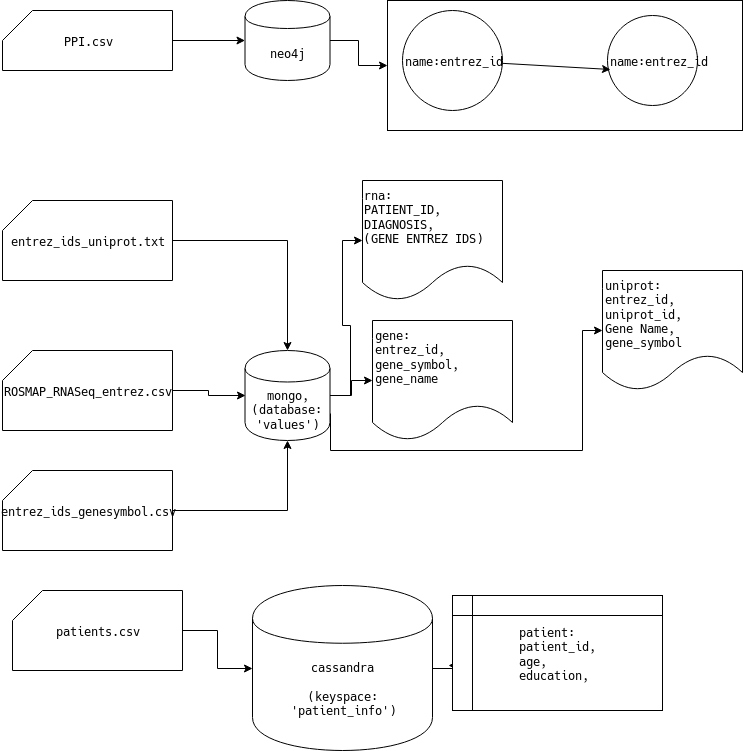

The diagram above was exported from draw.io. Its source (the exported page's mxGraphModel, read from the mxfile embedded in the PNG):
<mxGraphModel dx="702" dy="747" grid="1" gridSize="10" guides="1" tooltips="1" connect="1" arrows="1" fold="1" page="1" pageScale="1" pageWidth="850" pageHeight="1100" background="#ffffff" math="0" shadow="0">
  <root>
    <mxCell id="0" />
    <mxCell id="1" parent="0" />
    <mxCell id="40" style="edgeStyle=orthogonalEdgeStyle;rounded=0;html=1;entryX=0;entryY=0.5;jettySize=auto;orthogonalLoop=1;" parent="1" source="2" target="39" edge="1">
      <mxGeometry relative="1" as="geometry" />
    </mxCell>
    <mxCell id="2" value="neo4j&lt;br&gt;" style="shape=cylinder;whiteSpace=wrap;html=1;boundedLbl=1;" parent="1" vertex="1">
      <mxGeometry x="282.5" y="40" width="85" height="80" as="geometry" />
    </mxCell>
    <mxCell id="13" style="edgeStyle=orthogonalEdgeStyle;rounded=0;html=1;jettySize=auto;orthogonalLoop=1;" parent="1" source="3" target="2" edge="1">
      <mxGeometry relative="1" as="geometry" />
    </mxCell>
    <mxCell id="3" value="PPI.csv" style="shape=card;whiteSpace=wrap;html=1;" parent="1" vertex="1">
      <mxGeometry x="40" y="50" width="170" height="60" as="geometry" />
    </mxCell>
    <mxCell id="14" style="edgeStyle=orthogonalEdgeStyle;rounded=0;html=1;jettySize=auto;orthogonalLoop=1;" parent="1" source="5" target="12" edge="1">
      <mxGeometry relative="1" as="geometry" />
    </mxCell>
    <mxCell id="5" value="entrez_ids_uniprot.txt" style="shape=card;whiteSpace=wrap;html=1;" parent="1" vertex="1">
      <mxGeometry x="40" y="240" width="170" height="80" as="geometry" />
    </mxCell>
    <mxCell id="47" style="edgeStyle=orthogonalEdgeStyle;rounded=0;html=1;entryX=0;entryY=0.5;jettySize=auto;orthogonalLoop=1;" edge="1" parent="1" source="6" target="12">
      <mxGeometry relative="1" as="geometry" />
    </mxCell>
    <mxCell id="6" value="ROSMAP_RNASeq_entrez.csv" style="shape=card;whiteSpace=wrap;html=1;" parent="1" vertex="1">
      <mxGeometry x="40" y="390" width="170" height="80" as="geometry" />
    </mxCell>
    <mxCell id="16" style="edgeStyle=orthogonalEdgeStyle;rounded=0;html=1;jettySize=auto;orthogonalLoop=1;" parent="1" source="7" target="12" edge="1">
      <mxGeometry relative="1" as="geometry" />
    </mxCell>
    <mxCell id="7" value="entrez_ids_genesymbol.csv" style="shape=card;whiteSpace=wrap;html=1;" parent="1" vertex="1">
      <mxGeometry x="40" y="510" width="170" height="80" as="geometry" />
    </mxCell>
    <mxCell id="15" style="edgeStyle=orthogonalEdgeStyle;rounded=0;html=1;jettySize=auto;orthogonalLoop=1;" parent="1" source="8" target="9" edge="1">
      <mxGeometry relative="1" as="geometry" />
    </mxCell>
    <mxCell id="8" value="patients.csv" style="shape=card;whiteSpace=wrap;html=1;" parent="1" vertex="1">
      <mxGeometry x="50" y="630" width="170" height="80" as="geometry" />
    </mxCell>
    <mxCell id="35" style="edgeStyle=orthogonalEdgeStyle;rounded=0;html=1;entryX=-0.019;entryY=0.609;entryPerimeter=0;jettySize=auto;orthogonalLoop=1;" parent="1" source="9" target="34" edge="1">
      <mxGeometry relative="1" as="geometry" />
    </mxCell>
    <mxCell id="9" value="cassandra&lt;br&gt;&lt;br&gt;(keyspace:&lt;br&gt;'patient_info')" style="shape=cylinder;whiteSpace=wrap;html=1;boundedLbl=1;" parent="1" vertex="1">
      <mxGeometry x="290" y="625" width="180" height="165" as="geometry" />
    </mxCell>
    <mxCell id="21" style="edgeStyle=orthogonalEdgeStyle;rounded=0;html=1;entryX=0;entryY=0.5;jettySize=auto;orthogonalLoop=1;" parent="1" source="12" target="20" edge="1">
      <mxGeometry relative="1" as="geometry" />
    </mxCell>
    <mxCell id="26" style="edgeStyle=orthogonalEdgeStyle;rounded=0;html=1;entryX=0;entryY=0.5;jettySize=auto;orthogonalLoop=1;" parent="1" source="12" target="22" edge="1">
      <mxGeometry relative="1" as="geometry" />
    </mxCell>
    <mxCell id="32" style="edgeStyle=orthogonalEdgeStyle;rounded=0;html=1;exitX=1;exitY=0.7;entryX=0;entryY=0.5;jettySize=auto;orthogonalLoop=1;" parent="1" source="12" target="29" edge="1">
      <mxGeometry relative="1" as="geometry">
        <Array as="points">
          <mxPoint x="368" y="490" />
          <mxPoint x="620" y="490" />
        </Array>
      </mxGeometry>
    </mxCell>
    <mxCell id="12" value="mongo, (database:&lt;br&gt;'values')" style="shape=cylinder;whiteSpace=wrap;html=1;boundedLbl=1;" parent="1" vertex="1">
      <mxGeometry x="282.5" y="390" width="85" height="90" as="geometry" />
    </mxCell>
    <mxCell id="20" value="&lt;div align=&quot;left&quot;&gt;rna:&lt;br&gt;PATIENT_ID, DIAGNOSIS,&lt;br&gt;(GENE ENTREZ IDS)&lt;br&gt;&lt;br&gt;&lt;/div&gt;" style="shape=document;whiteSpace=wrap;html=1;boundedLbl=1;verticalAlign=top;" parent="1" vertex="1">
      <mxGeometry x="400" y="220" width="140" height="120" as="geometry" />
    </mxCell>
    <mxCell id="22" value="gene:&lt;br&gt;entrez_id,&lt;br&gt;gene_symbol,&lt;br&gt;gene_name" style="shape=document;whiteSpace=wrap;html=1;boundedLbl=1;verticalAlign=top;align=left;" parent="1" vertex="1">
      <mxGeometry x="410" y="360" width="140" height="120" as="geometry" />
    </mxCell>
    <mxCell id="29" value="uniprot:&lt;br&gt;entrez_id,&lt;br&gt;uniprot_id,&lt;br&gt;Gene Name,&lt;br&gt;gene_symbol" style="shape=document;whiteSpace=wrap;html=1;boundedLbl=1;align=left;verticalAlign=top;" parent="1" vertex="1">
      <mxGeometry x="640" y="310" width="140" height="120" as="geometry" />
    </mxCell>
    <mxCell id="34" value="&lt;div align=&quot;left&quot;&gt;patient:&lt;br&gt;patient_id,&lt;br&gt;age,&lt;br&gt;&lt;/div&gt;&lt;div align=&quot;left&quot;&gt;education,&lt;br&gt;&lt;/div&gt;" style="shape=internalStorage;whiteSpace=wrap;html=1;verticalAlign=middle;align=center;" parent="1" vertex="1">
      <mxGeometry x="490" y="635" width="210" height="115" as="geometry" />
    </mxCell>
    <mxCell id="39" value="" style="rounded=0;whiteSpace=wrap;html=1;shadow=0;align=left;" parent="1" vertex="1">
      <mxGeometry x="425" y="40" width="355" height="130" as="geometry" />
    </mxCell>
    <mxCell id="41" value="name:entrez_id" style="ellipse;whiteSpace=wrap;html=1;aspect=fixed;shadow=0;align=left;" parent="1" vertex="1">
      <mxGeometry x="440" y="50" width="100" height="100" as="geometry" />
    </mxCell>
    <mxCell id="43" value="name:entrez_id" style="ellipse;whiteSpace=wrap;html=1;aspect=fixed;shadow=0;align=left;" parent="1" vertex="1">
      <mxGeometry x="645" y="55" width="90" height="90" as="geometry" />
    </mxCell>
    <mxCell id="44" value="" style="endArrow=classic;html=1;entryX=0.033;entryY=0.6;entryPerimeter=0;" parent="1" source="41" target="43" edge="1">
      <mxGeometry width="50" height="50" relative="1" as="geometry">
        <mxPoint x="560" y="120" as="sourcePoint" />
        <mxPoint x="610" y="70" as="targetPoint" />
      </mxGeometry>
    </mxCell>
  </root>
</mxGraphModel>